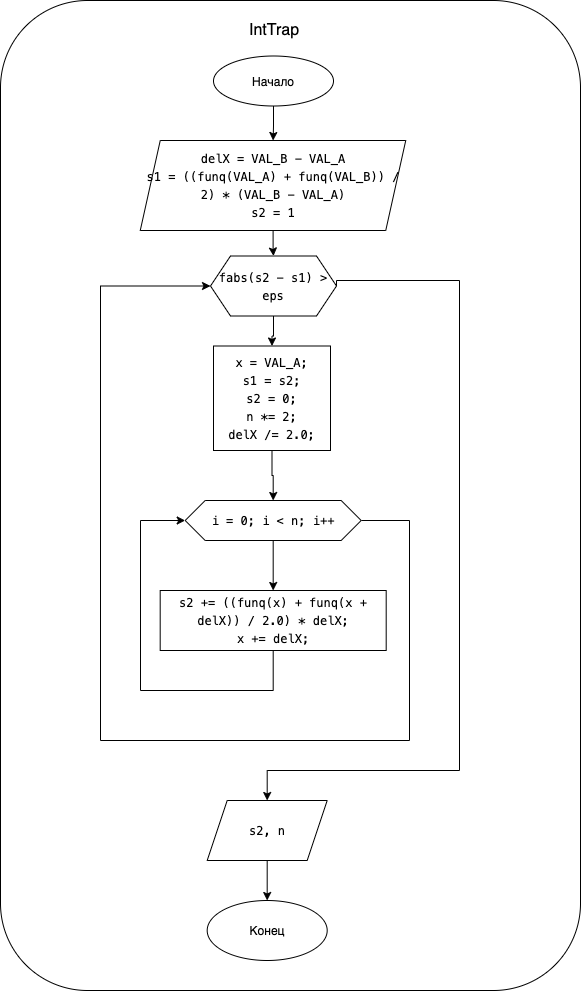

The diagram above was exported from draw.io. Its source (the exported page's mxGraphModel, read from the mxfile embedded in the PNG):
<mxGraphModel dx="1113" dy="791" grid="1" gridSize="10" guides="1" tooltips="1" connect="1" arrows="1" fold="1" page="1" pageScale="1" pageWidth="827" pageHeight="1169" math="0" shadow="0">
  <root>
    <mxCell id="0" />
    <mxCell id="1" parent="0" />
    <mxCell id="vhlPG1yDq8LsV7E9V2W5-1" value="" style="rounded=1;whiteSpace=wrap;html=1;fillColor=none;labelBorderColor=none;" vertex="1" parent="1">
      <mxGeometry x="140" y="240" width="580" height="990" as="geometry" />
    </mxCell>
    <mxCell id="vhlPG1yDq8LsV7E9V2W5-2" value="" style="edgeStyle=orthogonalEdgeStyle;rounded=0;orthogonalLoop=1;jettySize=auto;html=1;labelBorderColor=none;" edge="1" parent="1" source="vhlPG1yDq8LsV7E9V2W5-3" target="vhlPG1yDq8LsV7E9V2W5-6">
      <mxGeometry relative="1" as="geometry" />
    </mxCell>
    <mxCell id="vhlPG1yDq8LsV7E9V2W5-3" value="Начало" style="ellipse;whiteSpace=wrap;html=1;labelBorderColor=none;" vertex="1" parent="1">
      <mxGeometry x="353" y="295.5" width="120" height="50" as="geometry" />
    </mxCell>
    <mxCell id="vhlPG1yDq8LsV7E9V2W5-4" value="&lt;font style=&quot;font-size: 16px&quot;&gt;IntTrap&lt;/font&gt;" style="text;html=1;strokeColor=none;fillColor=none;align=center;verticalAlign=middle;whiteSpace=wrap;rounded=0;labelBorderColor=none;" vertex="1" parent="1">
      <mxGeometry x="354" y="260" width="120" height="20" as="geometry" />
    </mxCell>
    <mxCell id="vhlPG1yDq8LsV7E9V2W5-5" value="" style="edgeStyle=orthogonalEdgeStyle;rounded=0;orthogonalLoop=1;jettySize=auto;html=1;labelBorderColor=none;" edge="1" parent="1" source="vhlPG1yDq8LsV7E9V2W5-6" target="vhlPG1yDq8LsV7E9V2W5-8">
      <mxGeometry relative="1" as="geometry" />
    </mxCell>
    <mxCell id="vhlPG1yDq8LsV7E9V2W5-6" value="&lt;div style=&quot;font-family: &amp;quot;menlo&amp;quot; , &amp;quot;monaco&amp;quot; , &amp;quot;courier new&amp;quot; , monospace ; line-height: 18px&quot;&gt;&lt;span&gt;delX&lt;/span&gt; &lt;span&gt;=&lt;/span&gt;&amp;nbsp;&lt;span style=&quot;font-family: menlo, monaco, &amp;quot;courier new&amp;quot;, monospace;&quot;&gt;VAL_B&lt;/span&gt;&lt;span style=&quot;font-family: menlo, monaco, &amp;quot;courier new&amp;quot;, monospace;&quot;&gt; &lt;/span&gt;&lt;span style=&quot;font-family: menlo, monaco, &amp;quot;courier new&amp;quot;, monospace;&quot;&gt;-&lt;/span&gt;&lt;span style=&quot;font-family: menlo, monaco, &amp;quot;courier new&amp;quot;, monospace;&quot;&gt; &lt;/span&gt;&lt;span style=&quot;font-family: menlo, monaco, &amp;quot;courier new&amp;quot;, monospace;&quot;&gt;VAL_A&lt;/span&gt;&lt;div style=&quot;line-height: 18px&quot;&gt;&lt;div style=&quot;font-family: menlo, monaco, &amp;quot;courier new&amp;quot;, monospace; line-height: 18px;&quot;&gt;s1 = ((funq(&lt;span style=&quot;&quot;&gt;VAL_A&lt;/span&gt;) &lt;span style=&quot;&quot;&gt;+&lt;/span&gt; funq(&lt;span style=&quot;&quot;&gt;VAL_B&lt;/span&gt;)) &lt;span style=&quot;&quot;&gt;/&lt;/span&gt; &lt;span style=&quot;&quot;&gt;2&lt;/span&gt;) &lt;span style=&quot;&quot;&gt;*&lt;/span&gt; (&lt;span style=&quot;&quot;&gt;VAL_B&lt;/span&gt; &lt;span style=&quot;&quot;&gt;-&lt;/span&gt; &lt;span style=&quot;&quot;&gt;VAL_A&lt;/span&gt;)&lt;/div&gt;&lt;div style=&quot;font-family: menlo, monaco, &amp;quot;courier new&amp;quot;, monospace; line-height: 18px;&quot;&gt;s2 = 1&lt;/div&gt;&lt;/div&gt;&lt;/div&gt;" style="shape=parallelogram;perimeter=parallelogramPerimeter;whiteSpace=wrap;html=1;fixedSize=1;labelBorderColor=none;" vertex="1" parent="1">
      <mxGeometry x="279.75" y="380" width="265.5" height="90" as="geometry" />
    </mxCell>
    <mxCell id="vhlPG1yDq8LsV7E9V2W5-7" value="" style="edgeStyle=orthogonalEdgeStyle;rounded=0;orthogonalLoop=1;jettySize=auto;html=1;labelBorderColor=none;" edge="1" parent="1" source="vhlPG1yDq8LsV7E9V2W5-8" target="vhlPG1yDq8LsV7E9V2W5-11">
      <mxGeometry relative="1" as="geometry" />
    </mxCell>
    <mxCell id="vhlPG1yDq8LsV7E9V2W5-8" value="&lt;div style=&quot;font-family: menlo, monaco, &amp;quot;courier new&amp;quot;, monospace; line-height: 18px;&quot;&gt;&lt;span style=&quot;&quot;&gt;fabs&lt;/span&gt;(&lt;span style=&quot;&quot;&gt;s2&lt;/span&gt; &lt;span style=&quot;&quot;&gt;-&lt;/span&gt; &lt;span style=&quot;&quot;&gt;s1&lt;/span&gt;) &lt;span style=&quot;&quot;&gt;&amp;gt;&lt;/span&gt; eps&lt;/div&gt;" style="shape=hexagon;perimeter=hexagonPerimeter2;whiteSpace=wrap;html=1;fixedSize=1;labelBorderColor=none;" vertex="1" parent="1">
      <mxGeometry x="350" y="495.5" width="126" height="60" as="geometry" />
    </mxCell>
    <mxCell id="vhlPG1yDq8LsV7E9V2W5-9" value="" style="edgeStyle=orthogonalEdgeStyle;rounded=0;orthogonalLoop=1;jettySize=auto;html=1;labelBorderColor=none;" edge="1" parent="1" source="vhlPG1yDq8LsV7E9V2W5-11" target="vhlPG1yDq8LsV7E9V2W5-14">
      <mxGeometry relative="1" as="geometry" />
    </mxCell>
    <mxCell id="vhlPG1yDq8LsV7E9V2W5-10" value="" style="edgeStyle=orthogonalEdgeStyle;rounded=0;orthogonalLoop=1;jettySize=auto;html=1;entryX=0.5;entryY=0;entryDx=0;entryDy=0;labelBorderColor=none;exitX=1;exitY=0.5;exitDx=0;exitDy=0;" edge="1" parent="1" source="vhlPG1yDq8LsV7E9V2W5-8" target="vhlPG1yDq8LsV7E9V2W5-20">
      <mxGeometry relative="1" as="geometry">
        <mxPoint x="407" y="1045.5" as="targetPoint" />
        <Array as="points">
          <mxPoint x="476" y="520" />
          <mxPoint x="599" y="520" />
          <mxPoint x="599" y="1010" />
          <mxPoint x="407" y="1010" />
        </Array>
      </mxGeometry>
    </mxCell>
    <mxCell id="vhlPG1yDq8LsV7E9V2W5-11" value="&lt;div style=&quot;font-family: &amp;quot;menlo&amp;quot; , &amp;quot;monaco&amp;quot; , &amp;quot;courier new&amp;quot; , monospace ; line-height: 18px&quot;&gt;&lt;div style=&quot;font-family: menlo, monaco, &amp;quot;courier new&amp;quot;, monospace; line-height: 18px;&quot;&gt;&lt;div&gt; &lt;span style=&quot;&quot;&gt;x&lt;/span&gt; &lt;span style=&quot;&quot;&gt;=&lt;/span&gt; &lt;span style=&quot;&quot;&gt;VAL_A&lt;/span&gt;;&lt;/div&gt;&lt;div&gt;        &lt;span style=&quot;&quot;&gt;s1&lt;/span&gt; &lt;span style=&quot;&quot;&gt;=&lt;/span&gt; &lt;span style=&quot;&quot;&gt;s2&lt;/span&gt;;&lt;/div&gt;&lt;div&gt;        &lt;span style=&quot;&quot;&gt;s2&lt;/span&gt; &lt;span style=&quot;&quot;&gt;=&lt;/span&gt; &lt;span style=&quot;&quot;&gt;0&lt;/span&gt;;&lt;/div&gt;&lt;div&gt;        &lt;span style=&quot;&quot;&gt;n&lt;/span&gt; &lt;span style=&quot;&quot;&gt;*=&lt;/span&gt; &lt;span style=&quot;&quot;&gt;2&lt;/span&gt;;&lt;/div&gt;&lt;div&gt;        &lt;span style=&quot;&quot;&gt;delX&lt;/span&gt; &lt;span style=&quot;&quot;&gt;/=&lt;/span&gt; &lt;span style=&quot;&quot;&gt;2.0&lt;/span&gt;;&lt;/div&gt;&lt;/div&gt;&lt;/div&gt;" style="whiteSpace=wrap;html=1;labelBorderColor=none;" vertex="1" parent="1">
      <mxGeometry x="353" y="585.5" width="117" height="104.5" as="geometry" />
    </mxCell>
    <mxCell id="vhlPG1yDq8LsV7E9V2W5-12" value="" style="edgeStyle=orthogonalEdgeStyle;rounded=0;orthogonalLoop=1;jettySize=auto;html=1;labelBorderColor=none;" edge="1" parent="1" source="vhlPG1yDq8LsV7E9V2W5-14" target="vhlPG1yDq8LsV7E9V2W5-16">
      <mxGeometry relative="1" as="geometry" />
    </mxCell>
    <mxCell id="vhlPG1yDq8LsV7E9V2W5-13" value="" style="edgeStyle=orthogonalEdgeStyle;rounded=0;orthogonalLoop=1;jettySize=auto;html=1;labelBorderColor=none;entryX=0;entryY=0.5;entryDx=0;entryDy=0;" edge="1" parent="1" source="vhlPG1yDq8LsV7E9V2W5-14" target="vhlPG1yDq8LsV7E9V2W5-8">
      <mxGeometry relative="1" as="geometry">
        <Array as="points">
          <mxPoint x="549" y="760" />
          <mxPoint x="549" y="980" />
          <mxPoint x="240" y="980" />
          <mxPoint x="240" y="525" />
        </Array>
        <mxPoint x="409.7058823529412" y="1000" as="targetPoint" />
      </mxGeometry>
    </mxCell>
    <mxCell id="vhlPG1yDq8LsV7E9V2W5-14" value="&lt;div style=&quot;font-family: &amp;quot;menlo&amp;quot; , &amp;quot;monaco&amp;quot; , &amp;quot;courier new&amp;quot; , monospace ; line-height: 18px&quot;&gt;&lt;span&gt;i&lt;/span&gt; &lt;span&gt;=&lt;/span&gt; &lt;span&gt;0&lt;/span&gt;; &lt;span&gt;i&lt;/span&gt; &lt;span&gt;&amp;lt;&lt;/span&gt; &lt;span&gt;n&lt;/span&gt;; &lt;span&gt;i&lt;/span&gt;&lt;span&gt;++&lt;/span&gt;&lt;/div&gt;" style="shape=hexagon;perimeter=hexagonPerimeter2;whiteSpace=wrap;html=1;fixedSize=1;labelBorderColor=none;" vertex="1" parent="1">
      <mxGeometry x="324.69" y="740" width="176" height="40" as="geometry" />
    </mxCell>
    <mxCell id="vhlPG1yDq8LsV7E9V2W5-15" value="" style="edgeStyle=orthogonalEdgeStyle;rounded=0;orthogonalLoop=1;jettySize=auto;html=1;entryX=0;entryY=0.5;entryDx=0;entryDy=0;labelBorderColor=none;" edge="1" parent="1" source="vhlPG1yDq8LsV7E9V2W5-16" target="vhlPG1yDq8LsV7E9V2W5-14">
      <mxGeometry relative="1" as="geometry">
        <mxPoint x="412.69" y="1000" as="targetPoint" />
        <Array as="points">
          <mxPoint x="413" y="930" />
          <mxPoint x="280" y="930" />
          <mxPoint x="280" y="760" />
        </Array>
      </mxGeometry>
    </mxCell>
    <mxCell id="vhlPG1yDq8LsV7E9V2W5-16" value="&lt;div style=&quot;font-family: &amp;quot;menlo&amp;quot; , &amp;quot;monaco&amp;quot; , &amp;quot;courier new&amp;quot; , monospace ; font-weight: normal ; font-size: 12px ; line-height: 18px&quot;&gt;&lt;div style=&quot;font-family: menlo, monaco, &amp;quot;courier new&amp;quot;, monospace; line-height: 18px;&quot;&gt;&lt;div&gt; &lt;span style=&quot;&quot;&gt;s2&lt;/span&gt; &lt;span style=&quot;&quot;&gt;+=&lt;/span&gt; ((funq(&lt;span style=&quot;&quot;&gt;x&lt;/span&gt;) &lt;span style=&quot;&quot;&gt;+&lt;/span&gt; funq(&lt;span style=&quot;&quot;&gt;x&lt;/span&gt; &lt;span style=&quot;&quot;&gt;+&lt;/span&gt; &lt;span style=&quot;&quot;&gt;delX&lt;/span&gt;)) &lt;span style=&quot;&quot;&gt;/&lt;/span&gt; &lt;span style=&quot;&quot;&gt;2.0&lt;/span&gt;) &lt;span style=&quot;&quot;&gt;*&lt;/span&gt; &lt;span style=&quot;&quot;&gt;delX&lt;/span&gt;;&lt;/div&gt;&lt;div&gt;            &lt;span style=&quot;&quot;&gt;x&lt;/span&gt; &lt;span style=&quot;&quot;&gt;+=&lt;/span&gt; &lt;span style=&quot;&quot;&gt;delX&lt;/span&gt;;&lt;/div&gt;&lt;/div&gt;&lt;/div&gt;" style="whiteSpace=wrap;html=1;labelBorderColor=none;" vertex="1" parent="1">
      <mxGeometry x="299.69" y="830" width="226" height="60" as="geometry" />
    </mxCell>
    <mxCell id="vhlPG1yDq8LsV7E9V2W5-19" value="" style="edgeStyle=orthogonalEdgeStyle;rounded=0;orthogonalLoop=1;jettySize=auto;html=1;labelBorderColor=none;" edge="1" parent="1" source="vhlPG1yDq8LsV7E9V2W5-20" target="vhlPG1yDq8LsV7E9V2W5-21">
      <mxGeometry relative="1" as="geometry" />
    </mxCell>
    <mxCell id="vhlPG1yDq8LsV7E9V2W5-20" value="&lt;div style=&quot;font-family: menlo, monaco, &amp;quot;courier new&amp;quot;, monospace; font-weight: normal; font-size: 12px; line-height: 18px;&quot;&gt;&lt;div&gt;&lt;span style=&quot;&quot;&gt;s2, n&lt;/span&gt;&lt;/div&gt;&lt;/div&gt;" style="shape=parallelogram;perimeter=parallelogramPerimeter;whiteSpace=wrap;html=1;fixedSize=1;fillColor=none;labelBorderColor=none;" vertex="1" parent="1">
      <mxGeometry x="346.69" y="1040" width="120" height="60" as="geometry" />
    </mxCell>
    <mxCell id="vhlPG1yDq8LsV7E9V2W5-21" value="Конец" style="ellipse;whiteSpace=wrap;html=1;fillColor=none;labelBorderColor=none;" vertex="1" parent="1">
      <mxGeometry x="346.69" y="1140" width="120" height="60" as="geometry" />
    </mxCell>
  </root>
</mxGraphModel>